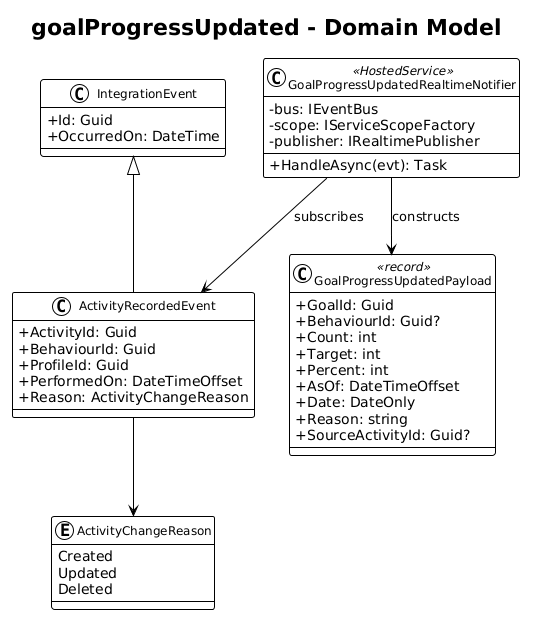

The diagram above was rendered by PlantUML. Its source (embedded in the PNG):
@startuml
!theme plain
skinparam classAttributeIconSize 0
skinparam classFontSize 12

title goalProgressUpdated - Domain Model

class IntegrationEvent {
    +Id: Guid
    +OccurredOn: DateTime
}

class ActivityRecordedEvent {
    +ActivityId: Guid
    +BehaviourId: Guid
    +ProfileId: Guid
    +PerformedOn: DateTimeOffset
    +Reason: ActivityChangeReason
}

enum ActivityChangeReason {
    Created
    Updated
    Deleted
}

class GoalProgressUpdatedPayload <<record>> {
    +GoalId: Guid
    +BehaviourId: Guid?
    +Count: int
    +Target: int
    +Percent: int
    +AsOf: DateTimeOffset
    +Date: DateOnly
    +Reason: string
    +SourceActivityId: Guid?
}

class GoalProgressUpdatedRealtimeNotifier <<HostedService>> {
    -bus: IEventBus
    -scope: IServiceScopeFactory
    -publisher: IRealtimePublisher
    +HandleAsync(evt): Task
}

IntegrationEvent <|-- ActivityRecordedEvent
ActivityRecordedEvent --> ActivityChangeReason
GoalProgressUpdatedRealtimeNotifier --> ActivityRecordedEvent : subscribes
GoalProgressUpdatedRealtimeNotifier --> GoalProgressUpdatedPayload : constructs
@enduml